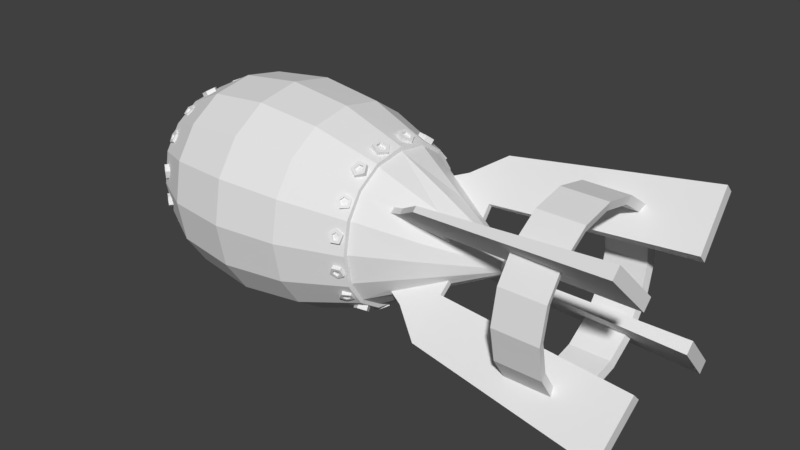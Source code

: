 # Source: bomb.blend  (saved by Blender 2.79.0; exported with 4.5.12 LTS)
import bpy
from mathutils import Matrix  # noqa: F401  (used for matrix-valued properties, if any)

bpy.ops.wm.read_factory_settings(use_empty=True)
scene = bpy.context.scene
scene.name = 'Scene'

# ---- collections
col_collection_1 = bpy.data.collections.new('Collection 1'); scene.collection.children.link(col_collection_1)

# ---- world
world_world = bpy.data.worlds.new('World'); scene.world = world_world
world_world.color = (0.05088, 0.05088, 0.05088)
world_world.use_sun_shadow = False
world_world.sun_shadow_jitter_overblur = 0.0
world_world.cycles.sampling_method = 'MANUAL'

# ---- meshes
me_cylinder = bpy.data.meshes.new('Cylinder')
me_cylinder.from_pydata([(0.0, 1.0, -1.0), (0.0, 1.0, 1.0), (0.3827, 0.9239, -1.0), (0.3827, 0.9239, 1.0), (0.7071, 0.7071, -1.0), (0.7071, 0.7071, 1.0), (0.9239, 0.3827, -1.0), (0.9239, 0.3827, 1.0), (1.0, -4.371e-08, -1.0), (1.0, -4.371e-08, 1.0), (0.9239, -0.3827, -1.0), (0.9239, -0.3827, 1.0), (0.7071, -0.7071, -1.0), (0.7071, -0.7071, 1.0), (0.3827, -0.9239, -1.0), (0.3827, -0.9239, 1.0), (1.51e-07, -1.0, -1.0), (1.51e-07, -1.0, 1.0), (-0.3827, -0.9239, -1.0), (-0.3827, -0.9239, 1.0), (-0.7071, -0.7071, -1.0), (-0.7071, -0.7071, 1.0), (-0.9239, -0.3827, -1.0), (-0.9239, -0.3827, 1.0), (-1.0, 1.192e-08, -1.0), (-1.0, 1.192e-08, 1.0), (-0.9239, 0.3827, -1.0), (-0.9239, 0.3827, 1.0), (-0.7071, 0.7071, -1.0), (-0.7071, 0.7071, 1.0), (-0.3827, 0.9239, -1.0), (-0.3827, 0.9239, 1.0), (1.179e-08, 0.9055, -0.9055), (0.3465, 0.8366, -0.9055), (0.3465, 0.8366, 0.9055), (1.179e-08, 0.9055, 0.9055), (0.6403, 0.6403, -0.9055), (0.6403, 0.6403, 0.9055), (0.8366, 0.3465, -0.9055), (0.8366, 0.3465, 0.9055), (0.9055, -4.169e-08, -0.9055), (0.9055, -4.169e-08, 0.9055), (0.8366, -0.3465, -0.9055), (0.8366, -0.3465, 0.9055), (0.6403, -0.6403, -0.9055), (0.6403, -0.6403, 0.9055), (0.3465, -0.8366, -0.9055), (0.3465, -0.8366, 0.9055), (1.485e-07, -0.9055, -0.9055), (1.485e-07, -0.9055, 0.9055), (-0.3465, -0.8366, -0.9055), (-0.3465, -0.8366, 0.9055), (-0.6403, -0.6403, -0.9055), (-0.6403, -0.6403, 0.9055), (-0.8366, -0.3465, -0.9055), (-0.8366, -0.3465, 0.9055), (-0.9055, 8.687e-09, -0.9055), (-0.9055, 8.687e-09, 0.9055), (-0.8366, 0.3465, -0.9055), (-0.8366, 0.3465, 0.9055), (-0.6403, 0.6403, -0.9055), (-0.6403, 0.6403, 0.9055), (-0.3465, 0.8366, -0.9055), (-0.3465, 0.8366, 0.9055)], [], [(0, 2, 3, 1), (2, 4, 5, 3), (4, 6, 7, 5), (6, 8, 9, 7), (8, 10, 11, 9), (10, 12, 13, 11), (12, 14, 15, 13), (14, 16, 17, 15), (16, 18, 19, 17), (18, 20, 21, 19), (20, 22, 23, 21), (22, 24, 25, 23), (24, 26, 27, 25), (26, 28, 29, 27), (28, 30, 31, 29), (30, 0, 1, 31), (32, 35, 34, 33), (33, 34, 37, 36), (36, 37, 39, 38), (38, 39, 41, 40), (40, 41, 43, 42), (42, 43, 45, 44), (44, 45, 47, 46), (46, 47, 49, 48), (48, 49, 51, 50), (50, 51, 53, 52), (52, 53, 55, 54), (54, 55, 57, 56), (56, 57, 59, 58), (58, 59, 61, 60), (60, 61, 63, 62), (62, 63, 35, 32), (5, 7, 39, 37), (23, 25, 57, 55), (16, 14, 46, 48), (15, 17, 49, 47), (8, 6, 38, 40), (26, 24, 56, 58), (7, 9, 41, 39), (25, 27, 59, 57), (18, 16, 48, 50), (17, 19, 51, 49), (10, 8, 40, 42), (28, 26, 58, 60), (2, 0, 32, 33), (9, 11, 43, 41), (27, 29, 61, 59), (1, 3, 34, 35), (20, 18, 50, 52), (19, 21, 53, 51), (12, 10, 42, 44), (30, 28, 60, 62), (11, 13, 45, 43), (29, 31, 63, 61), (4, 2, 33, 36), (22, 20, 52, 54), (3, 5, 37, 34), (21, 23, 55, 53), (14, 12, 44, 46), (0, 30, 62, 32), (13, 15, 47, 45), (31, 1, 35, 63), (6, 4, 36, 38), (24, 22, 54, 56)])
me_cylinder.use_remesh_preserve_volume = False
me_cylinder.use_remesh_preserve_attributes = False
me_cylinder.use_mirror_vertex_groups = False
me_cylinder.update()
me_sphere = bpy.data.meshes.new('Sphere')
me_sphere.from_pydata([(-1.192e-07, 2.98e-08, 2.338), (-1.094e-07, -0.07781, 2.355), (-2.682e-07, -0.7071, 1.239), (-2.682e-07, -0.7071, -1.024), (-1.49e-07, -0.3827, -1.263), (-0.02978, -0.07189, 2.355), (-0.2706, -0.6533, -1.024), (-0.1464, -0.3536, -1.263), (-0.05502, -0.05502, 2.355), (-0.5, -0.5, -1.024), (-0.2706, -0.2706, -1.263), (0.0, 1.49e-07, -1.38), (-0.07189, -0.02978, 2.355), (-0.6533, -0.2706, -1.024), (-0.3536, -0.1464, -1.263), (-0.07781, 7.277e-08, 2.355), (-0.7071, 4.768e-07, 1.239), (-0.7071, 4.768e-07, -1.024), (-0.3827, 3.278e-07, -1.263), (-1.868e-07, -0.4354, 1.74), (-0.4354, 2.993e-07, 1.74), (0.0, -0.7468, 1.237), (0.0, -0.9636, 0.6218), (0.0, -1.04, -0.002141), (0.0, -0.9636, -0.6115), (0.0, -0.7468, -1.027), (-0.3103, -0.693, 1.237), (-0.3933, -0.8933, 0.6218), (-0.4224, -0.9636, -0.002141), (-0.3933, -0.8933, -0.6115), (-0.3103, -0.693, -1.027), (-0.5397, -0.5397, 1.237), (-0.693, -0.693, 0.6218), (-0.7468, -0.7468, -0.002141), (-0.693, -0.693, -0.6115), (-0.5397, -0.5397, -1.027), (-0.693, -0.3103, 1.237), (-0.8933, -0.3933, 0.6218), (-0.9636, -0.4224, -0.002141), (-0.8933, -0.3933, -0.6115), (-0.693, -0.3103, -1.027), (-0.7468, 0.0, 1.237), (-0.9636, 0.0, 0.6218), (-1.04, 0.0, -0.002141), (-0.9636, 0.0, -0.6115), (-0.7468, 0.0, -1.027), (-0.1651, -0.7403, -0.8552), (-0.1726, -0.8226, -0.9017), (-0.09971, -0.7155, -0.9098), (-0.1072, -0.7978, -0.9562), (-0.1361, -0.6733, -0.9788), (-0.1437, -0.7556, -1.025), (-0.224, -0.672, -0.9668), (-0.2315, -0.7543, -1.013), (-0.2419, -0.7134, -0.8905), (-0.2494, -0.7957, -0.9369), (-0.14, -0.7922, -0.9609), (-0.1763, -0.806, -0.9306), (-0.1602, -0.7688, -0.9991), (-0.209, -0.7681, -0.9925), (-0.2189, -0.791, -0.9501), (-0.1377, -0.7748, -0.9458), (-0.174, -0.7886, -0.9155), (-0.1579, -0.7514, -0.984), (-0.2067, -0.7507, -0.9774), (-0.2166, -0.7736, -0.935), (-0.4105, -0.6234, -0.8793), (-0.4573, -0.6814, -0.9064), (-0.3567, -0.6452, -0.9254), (-0.4034, -0.7033, -0.9525), (-0.365, -0.6086, -0.9894), (-0.4118, -0.6667, -1.017), (-0.424, -0.5641, -0.9829), (-0.4708, -0.6222, -1.01), (-0.4522, -0.5732, -0.9148), (-0.4989, -0.6313, -0.9419), (-0.4235, -0.6845, -0.9583), (-0.4534, -0.6723, -0.9327), (-0.4281, -0.6642, -0.9938), (-0.4608, -0.6395, -0.9902), (-0.4765, -0.6445, -0.9524), (-0.4128, -0.6718, -0.9481), (-0.4427, -0.6597, -0.9226), (-0.4174, -0.6515, -0.9837), (-0.4502, -0.6268, -0.9801), (-0.4658, -0.6319, -0.9423), (-0.6047, -0.4605, -0.8759), (-0.6638, -0.5026, -0.9152), (-0.5564, -0.4735, -0.9347), (-0.6155, -0.5156, -0.9739), (-0.5641, -0.4156, -0.9851), (-0.6231, -0.4577, -1.024), (-0.6172, -0.3668, -0.9576), (-0.6762, -0.4089, -0.9969), (-0.6423, -0.3946, -0.8901), (-0.7014, -0.4367, -0.9294), (-0.6335, -0.4927, -0.9713), (-0.6603, -0.4855, -0.9387), (-0.6378, -0.4606, -0.9993), (-0.6672, -0.4336, -0.984), (-0.6812, -0.449, -0.9466), (-0.6198, -0.485, -0.9586), (-0.6467, -0.4778, -0.926), (-0.6241, -0.4529, -0.9866), (-0.6536, -0.4258, -0.9714), (-0.6675, -0.4412, -0.9339), (-0.7127, -0.2185, -0.9278), (-0.7815, -0.2187, -0.9764), (-0.6758, -0.1727, -0.9803), (-0.7446, -0.1729, -1.029), (-0.6895, -0.09761, -0.9609), (-0.7584, -0.09773, -1.009), (-0.7349, -0.09697, -0.8965), (-0.8038, -0.0971, -0.9451), (-0.7492, -0.1717, -0.8761), (-0.8181, -0.1718, -0.9246), (-0.7609, -0.1634, -1.006), (-0.7814, -0.1888, -0.9766), (-0.7686, -0.1217, -0.995), (-0.7938, -0.1214, -0.9592), (-0.8017, -0.1628, -0.9479), (-0.7445, -0.1675, -0.994), (-0.7649, -0.1929, -0.9649), (-0.7521, -0.1258, -0.9833), (-0.7773, -0.1255, -0.9476), (-0.7852, -0.1669, -0.9362), (-0.147, -0.6547, 1.184), (-0.1552, -0.7446, 1.233), (-0.07619, -0.6905, 1.13), (-0.08435, -0.7805, 1.179), (-0.1156, -0.7296, 1.052), (-0.1238, -0.8196, 1.101), (-0.2108, -0.7179, 1.057), (-0.219, -0.8079, 1.106), (-0.2302, -0.6716, 1.139), (-0.2384, -0.7616, 1.188), (-0.1199, -0.7815, 1.171), (-0.1592, -0.7616, 1.201), (-0.1418, -0.8032, 1.128), (-0.1946, -0.7967, 1.131), (-0.2053, -0.771, 1.176), (-0.1174, -0.7577, 1.164), (-0.1567, -0.7378, 1.194), (-0.1393, -0.7793, 1.12), (-0.1921, -0.7728, 1.123), (-0.2028, -0.7471, 1.169), (-0.4051, -0.5854, 1.215), (-0.46, -0.6595, 1.227), (-0.3419, -0.6371, 1.185), (-0.3968, -0.7113, 1.197), (-0.3517, -0.6441, 1.098), (-0.4066, -0.7182, 1.111), (-0.4209, -0.5966, 1.075), (-0.4758, -0.6708, 1.087), (-0.454, -0.5604, 1.147), (-0.5088, -0.6345, 1.159), (-0.4203, -0.6969, 1.179), (-0.4554, -0.6682, 1.195), (-0.4257, -0.7007, 1.131), (-0.4641, -0.6744, 1.118), (-0.4825, -0.6543, 1.158), (-0.4078, -0.6779, 1.18), (-0.4429, -0.6492, 1.197), (-0.4132, -0.6818, 1.132), (-0.4517, -0.6555, 1.119), (-0.47, -0.6353, 1.159), (-0.6242, -0.4156, 1.071), (-0.6824, -0.4698, 1.11), (-0.6451, -0.3558, 1.124), (-0.7033, -0.41, 1.162), (-0.596, -0.3619, 1.19), (-0.6541, -0.4161, 1.228), (-0.5447, -0.4254, 1.178), (-0.6029, -0.4796, 1.216), (-0.5622, -0.4586, 1.105), (-0.6203, -0.5128, 1.143), (-0.6807, -0.4312, 1.167), (-0.6691, -0.4644, 1.137), (-0.6534, -0.4346, 1.203), (-0.625, -0.4698, 1.197), (-0.6347, -0.4883, 1.156), (-0.6686, -0.419, 1.154), (-0.657, -0.4522, 1.124), (-0.6414, -0.4224, 1.19), (-0.6129, -0.4576, 1.184), (-0.6226, -0.476, 1.143), (-0.697, -0.09319, 1.19), (-0.7728, -0.1242, 1.213), (-0.6638, -0.1641, 1.204), (-0.7396, -0.1951, 1.227), (-0.6669, -0.2061, 1.136), (-0.7427, -0.2372, 1.159), (-0.702, -0.1612, 1.081), (-0.7777, -0.1922, 1.104), (-0.7206, -0.0914, 1.114), (-0.7963, -0.1224, 1.137), (-0.7513, -0.1858, 1.2), (-0.7697, -0.1465, 1.193), (-0.753, -0.2091, 1.163), (-0.7724, -0.1842, 1.132), (-0.7827, -0.1455, 1.151), (-0.7336, -0.1753, 1.198), (-0.752, -0.136, 1.19), (-0.7353, -0.1986, 1.16), (-0.7547, -0.1737, 1.13), (-0.765, -0.135, 1.148), (-0.2944, -0.6607, 1.237), (-0.5153, -0.5153, 1.238), (-0.6531, -0.2945, 1.238), (-0.1666, -0.3681, 1.771), (-0.2913, -0.2913, 1.78), (-0.3921, -0.1629, 1.773), (-0.3426, -0.3533, 1.335), (-0.3817, -0.3141, 1.335), (-0.8069, -0.8637, 3.782), (-0.8932, -0.7772, 3.782), (-0.2738, -0.2847, 1.342), (-0.3129, -0.2455, 1.342), (-0.3806, -0.4385, 3.826), (-0.4668, -0.352, 3.826), (-0.6309, -0.6408, 1.91), (-0.3621, -0.3337, 1.335), (-0.67, -0.6017, 1.91), (-0.85, -0.8204, 3.782), (-0.4169, -0.4747, 3.822), (-0.5032, -0.3883, 3.822), (-0.4237, -0.3953, 3.826), (-0.3055, -0.3163, 1.945), (-0.3445, -0.2771, 1.945), (-0.2934, -0.2651, 1.342), (-0.3102, -0.3209, 1.338), (-0.3492, -0.2818, 1.338), (-0.3809, -0.3133, 1.941), (-0.3418, -0.3525, 1.941), (-0.3297, -0.3013, 1.338), (-0.325, -0.2967, 1.945), (-0.46, -0.4315, 3.822), (-0.6505, -0.6213, 1.91), (-0.4509, -0.4613, 1.627), (-0.3287, -0.2613, 1.644), (-0.49, -0.4222, 1.627), (-0.2897, -0.3005, 1.644), (-0.3651, -0.2976, 1.64), (-0.326, -0.3367, 1.64), (-0.4705, -0.4417, 1.627), (-0.2155, -0.1484, 1.655), (-0.1997, -0.1326, 1.354), (-0.1801, -0.1522, 1.354), (-0.1606, -0.1718, 1.354), (-0.1764, -0.1876, 1.655), (-0.1922, -0.2034, 1.957), (-0.196, -0.168, 1.655), (-0.2118, -0.1838, 1.957), (-0.2313, -0.1642, 1.957)], [], [(210, 8, 12, 211), (4, 3, 6, 7), (1, 0, 5), (11, 4, 7), (2, 206, 26, 21), (7, 6, 9, 10), (208, 211, 20, 16), (6, 3, 25, 30), (5, 0, 8), (11, 7, 10), (17, 13, 40, 45), (19, 1, 5, 209), (8, 0, 12), (11, 10, 14), (9, 6, 30, 35), (211, 12, 15, 20), (10, 9, 13, 14), (209, 5, 8, 210), (13, 9, 35, 40), (14, 13, 17, 18), (12, 0, 15), (11, 14, 18), (208, 16, 41, 36), (207, 208, 36, 31), (2, 19, 209, 206), (206, 207, 31, 26), (24, 23, 28, 29), (22, 21, 26, 27), (25, 24, 29, 30), (23, 22, 27, 28), (29, 28, 33, 34), (27, 26, 31, 32), (30, 29, 34, 35), (28, 27, 32, 33), (35, 34, 39, 40), (33, 32, 37, 38), (34, 33, 38, 39), (32, 31, 36, 37), (40, 39, 44, 45), (38, 37, 42, 43), (39, 38, 43, 44), (37, 36, 41, 42), (46, 47, 49, 48), (48, 49, 51, 50), (50, 51, 53, 52), (55, 53, 59, 60), (52, 53, 55, 54), (54, 55, 47, 46), (46, 48, 50, 52, 54), (60, 59, 64, 65), (51, 49, 56, 58), (47, 55, 60, 57), (49, 47, 57, 56), (53, 51, 58, 59), (61, 62, 65, 64, 63), (58, 56, 61, 63), (57, 60, 65, 62), (59, 58, 63, 64), (56, 57, 62, 61), (66, 67, 69, 68), (68, 69, 71, 70), (70, 71, 73, 72), (75, 73, 79, 80), (72, 73, 75, 74), (74, 75, 67, 66), (66, 68, 70, 72, 74), (80, 79, 84, 85), (71, 69, 76, 78), (67, 75, 80, 77), (69, 67, 77, 76), (73, 71, 78, 79), (81, 82, 85, 84, 83), (78, 76, 81, 83), (77, 80, 85, 82), (79, 78, 83, 84), (76, 77, 82, 81), (86, 87, 89, 88), (88, 89, 91, 90), (90, 91, 93, 92), (95, 93, 99, 100), (92, 93, 95, 94), (94, 95, 87, 86), (86, 88, 90, 92, 94), (100, 99, 104, 105), (91, 89, 96, 98), (87, 95, 100, 97), (89, 87, 97, 96), (93, 91, 98, 99), (101, 102, 105, 104, 103), (98, 96, 101, 103), (97, 100, 105, 102), (99, 98, 103, 104), (96, 97, 102, 101), (106, 107, 109, 108), (108, 109, 111, 110), (110, 111, 113, 112), (115, 113, 119, 120), (112, 113, 115, 114), (114, 115, 107, 106), (106, 108, 110, 112, 114), (120, 119, 124, 125), (111, 109, 116, 118), (107, 115, 120, 117), (109, 107, 117, 116), (113, 111, 118, 119), (121, 122, 125, 124, 123), (118, 116, 121, 123), (117, 120, 125, 122), (119, 118, 123, 124), (116, 117, 122, 121), (126, 127, 129, 128), (128, 129, 131, 130), (130, 131, 133, 132), (135, 133, 139, 140), (132, 133, 135, 134), (134, 135, 127, 126), (126, 128, 130, 132, 134), (140, 139, 144, 145), (131, 129, 136, 138), (127, 135, 140, 137), (129, 127, 137, 136), (133, 131, 138, 139), (141, 142, 145, 144, 143), (138, 136, 141, 143), (137, 140, 145, 142), (139, 138, 143, 144), (136, 137, 142, 141), (146, 147, 149, 148), (148, 149, 151, 150), (150, 151, 153, 152), (155, 153, 159, 160), (152, 153, 155, 154), (154, 155, 147, 146), (146, 148, 150, 152, 154), (160, 159, 164, 165), (151, 149, 156, 158), (147, 155, 160, 157), (149, 147, 157, 156), (153, 151, 158, 159), (161, 162, 165, 164, 163), (158, 156, 161, 163), (157, 160, 165, 162), (159, 158, 163, 164), (156, 157, 162, 161), (166, 167, 169, 168), (168, 169, 171, 170), (170, 171, 173, 172), (175, 173, 179, 180), (172, 173, 175, 174), (174, 175, 167, 166), (166, 168, 170, 172, 174), (180, 179, 184, 185), (171, 169, 176, 178), (167, 175, 180, 177), (169, 167, 177, 176), (173, 171, 178, 179), (181, 182, 185, 184, 183), (178, 176, 181, 183), (177, 180, 185, 182), (179, 178, 183, 184), (176, 177, 182, 181), (186, 187, 189, 188), (188, 189, 191, 190), (190, 191, 193, 192), (195, 193, 199, 200), (192, 193, 195, 194), (194, 195, 187, 186), (186, 188, 190, 192, 194), (200, 199, 204, 205), (191, 189, 196, 198), (187, 195, 200, 197), (189, 187, 197, 196), (193, 191, 198, 199), (201, 202, 205, 204, 203), (198, 196, 201, 203), (197, 200, 205, 202), (199, 198, 203, 204), (196, 197, 202, 201), (209, 210, 207, 206), (211, 208, 207, 210), (237, 222, 215, 223), (236, 225, 219, 226), (235, 228, 253, 252), (234, 231, 213, 221), (243, 241, 216, 230), (242, 240, 213, 231), (239, 242, 231, 217), (219, 225, 232, 228), (225, 215, 222, 232), (238, 243, 230, 212), (214, 224, 233, 220), (224, 218, 227, 233), (230, 234, 221, 212), (216, 229, 234, 230), (229, 217, 231, 234), (241, 227, 250, 249), (218, 226, 235, 227), (226, 219, 228, 235), (224, 236, 226, 218), (214, 223, 236, 224), (223, 215, 225, 236), (220, 237, 223, 214), (238, 244, 237, 220), (244, 240, 222, 237), (221, 213, 240, 244), (212, 221, 244, 238), (239, 217, 246, 245), (220, 233, 243, 238), (228, 232, 242, 239), (232, 222, 240, 242), (233, 227, 241, 243), (217, 229, 247, 246), (251, 245, 246, 247), (249, 251, 247, 248), (250, 252, 251, 249), (252, 253, 245, 251), (229, 216, 248, 247), (216, 241, 249, 248), (228, 239, 245, 253), (227, 235, 252, 250)])
me_sphere.use_remesh_preserve_volume = False
me_sphere.use_remesh_preserve_attributes = False
me_sphere.use_mirror_vertex_groups = False
me_sphere.update()

# ---- objects
ob_cylinder = bpy.data.objects.new('Cylinder', me_cylinder)
ob_sphere = bpy.data.objects.new('Sphere', me_sphere)

# ---- transforms, parenting, visibility, modifiers, constraints
ob_cylinder.location = (1.511, -0.0007218, 1.115)
ob_cylinder.rotation_euler = (-1.571, 0.0001182, -1.571)
ob_cylinder.scale = (0.8532, 0.8532, 0.218)
ob_cylinder.lineart.crease_threshold = 0.0
ob_sphere.location = (-1.511, 0.0008153, 1.115)
ob_sphere.rotation_euler = (-1.571, 0.0001182, -1.571)
ob_sphere.lineart.crease_threshold = 0.0
_m = ob_sphere.modifiers.new('Mirror', 'MIRROR')
_m.use_axis = (True, True, False)

# ---- collection membership
col_collection_1.objects.link(ob_cylinder)
col_collection_1.objects.link(ob_sphere)

# ---- scene / render settings (as saved in the file)
scene.frame_start = 1; scene.frame_end = 250; scene.frame_set(1)
scene.render.engine = 'CYCLES'
scene.render.resolution_percentage = 50
scene.render.dither_intensity = 0.0
scene.cycles.use_denoising = False
scene.cycles.samples = 128
scene.cycles.sampling_pattern = 'TABULATED_SOBOL'
scene.cycles.light_sampling_threshold = 0.0
scene.cycles.use_adaptive_sampling = False
scene.cycles.use_light_tree = False
scene.cycles.blur_glossy = 0.0
scene.cycles.sample_clamp_indirect = 0.0
scene.view_settings.view_transform = 'Standard'
bpy.context.view_layer.update()

# ---- added for rendering (the .blend has no active camera and no usable light): camera, sun
cam_auto = bpy.data.cameras.new('AutoCamera')
cam_auto.lens = 50.0
cam_auto.sensor_width = 36.0
cam_auto.clip_end = 1000.0
ob_auto_camera = bpy.data.objects.new('AutoCamera', cam_auto)
scene.collection.objects.link(ob_auto_camera)
ob_auto_camera.location = (5.24589, -6.64053, 5.54235)
ob_auto_camera.rotation_euler = (1.09748, -7.21219e-08, 0.694738)
scene.camera = ob_auto_camera
light_auto_sun = bpy.data.lights.new('AutoSun', 'SUN')
light_auto_sun.energy = 3.0
light_auto_sun.angle = 0.0523599
ob_auto_sun = bpy.data.objects.new('AutoSun', light_auto_sun)
scene.collection.objects.link(ob_auto_sun)
ob_auto_sun.rotation_euler = (0.872665, 0.174533, 0.523599)
bpy.context.view_layer.update()
